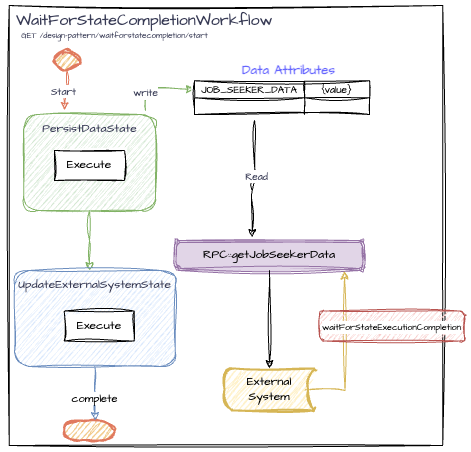

The diagram above was exported from draw.io. Its source (the exported page's mxGraphModel, read from the mxfile embedded in the PNG):
<mxGraphModel dx="857" dy="541" grid="1" gridSize="10" guides="1" tooltips="1" connect="1" arrows="1" fold="1" page="1" pageScale="1" pageWidth="827" pageHeight="1169" math="0" shadow="0">
  <root>
    <mxCell id="0" />
    <mxCell id="1" parent="0" />
    <mxCell id="cjhz8FMrWi6WpKyyzePT-2" value="" style="verticalLabelPosition=bottom;verticalAlign=top;html=1;shape=mxgraph.basic.rect;fillColor2=none;strokeWidth=1;size=20;indent=5;sketch=1;hachureGap=4;jiggle=2;curveFitting=1;fontFamily=Architects Daughter;fontSource=https%3A%2F%2Ffonts.googleapis.com%2Fcss%3Ffamily%3DArchitects%2BDaughter;movable=0;resizable=0;rotatable=0;deletable=0;editable=0;locked=1;connectable=0;" parent="1" vertex="1">
      <mxGeometry x="184.75" y="25" width="433.5" height="440" as="geometry" />
    </mxCell>
    <mxCell id="2Ilw1JLd_xrnDimmmwMh-19" style="edgeStyle=orthogonalEdgeStyle;rounded=0;orthogonalLoop=1;jettySize=auto;html=1;fillColor=#d5e8d4;strokeColor=#82b366;sketch=1;curveFitting=1;jiggle=2;" edge="1" parent="1" source="8qOGhP3x8UK2OwMhdg-s-1">
      <mxGeometry relative="1" as="geometry">
        <mxPoint x="265.0050000000001" y="290" as="targetPoint" />
      </mxGeometry>
    </mxCell>
    <mxCell id="8qOGhP3x8UK2OwMhdg-s-1" value="" style="rounded=1;whiteSpace=wrap;html=1;shadow=0;glass=0;fillStyle=auto;fillColor=#d5e8d4;strokeColor=#82b366;sketch=1;curveFitting=1;jiggle=2;labelBackgroundColor=none;movable=1;resizable=1;rotatable=1;deletable=1;editable=1;locked=0;connectable=1;" parent="1" vertex="1">
      <mxGeometry x="199.13" y="134" width="131.75" height="96" as="geometry" />
    </mxCell>
    <mxCell id="j0x6uvD4cYCpTQO4U38M-185" style="edgeStyle=orthogonalEdgeStyle;rounded=0;orthogonalLoop=1;jettySize=auto;html=1;entryX=0;entryY=0.5;entryDx=0;entryDy=0;sketch=1;curveFitting=1;jiggle=2;fillColor=#d5e8d4;strokeColor=#82b366;" parent="1" target="j0x6uvD4cYCpTQO4U38M-151" edge="1">
      <mxGeometry relative="1" as="geometry">
        <mxPoint x="410" y="110" as="targetPoint" />
        <mxPoint x="321" y="130" as="sourcePoint" />
      </mxGeometry>
    </mxCell>
    <mxCell id="j0x6uvD4cYCpTQO4U38M-186" value="&lt;span style=&quot;color: rgb(57, 60, 86); font-family: &amp;quot;Architects Daughter&amp;quot;; background-color: rgb(255, 255, 255);&quot;&gt;&lt;font style=&quot;font-size: 10px;&quot;&gt;write&lt;/font&gt;&lt;/span&gt;" style="edgeLabel;html=1;align=center;verticalAlign=middle;resizable=0;points=[];" parent="j0x6uvD4cYCpTQO4U38M-185" connectable="0" vertex="1">
      <mxGeometry x="-0.4885" y="1" relative="1" as="geometry">
        <mxPoint as="offset" />
      </mxGeometry>
    </mxCell>
    <mxCell id="8qOGhP3x8UK2OwMhdg-s-12" value="" style="strokeWidth=2;html=1;shape=mxgraph.flowchart.start_2;whiteSpace=wrap;sketch=1;hachureGap=4;jiggle=2;curveFitting=1;strokeColor=#E07A5F;fontFamily=Architects Daughter;fontSource=https%3A%2F%2Ffonts.googleapis.com%2Fcss%3Ffamily%3DArchitects%2BDaughter;fontColor=#393C56;fillColor=#F2CC8F;" parent="1" vertex="1">
      <mxGeometry x="230" y="70" width="25" height="20" as="geometry" />
    </mxCell>
    <mxCell id="8qOGhP3x8UK2OwMhdg-s-15" value="PersistDataState" style="text;html=1;align=center;verticalAlign=middle;resizable=0;points=[];autosize=1;strokeColor=none;fillColor=none;fontFamily=Architects Daughter;fontSource=https%3A%2F%2Ffonts.googleapis.com%2Fcss%3Ffamily%3DArchitects%2BDaughter;fontColor=#393C56;" parent="1" vertex="1">
      <mxGeometry x="205" y="134" width="120" height="30" as="geometry" />
    </mxCell>
    <mxCell id="8qOGhP3x8UK2OwMhdg-s-19" value="Execute" style="rounded=0;whiteSpace=wrap;html=1;sketch=1;hachureGap=4;jiggle=2;curveFitting=1;fontFamily=Architects Daughter;fontSource=https%3A%2F%2Ffonts.googleapis.com%2Fcss%3Ffamily%3DArchitects%2BDaughter;" parent="1" vertex="1">
      <mxGeometry x="230" y="170" width="70" height="30" as="geometry" />
    </mxCell>
    <mxCell id="8qOGhP3x8UK2OwMhdg-s-28" value="" style="strokeWidth=2;html=1;shape=mxgraph.flowchart.terminator;whiteSpace=wrap;sketch=1;hachureGap=4;jiggle=2;curveFitting=1;strokeColor=#E07A5F;fontFamily=Architects Daughter;fontSource=https%3A%2F%2Ffonts.googleapis.com%2Fcss%3Ffamily%3DArchitects%2BDaughter;fontColor=#393C56;fillColor=#F2CC8F;" parent="1" vertex="1">
      <mxGeometry x="239.76" y="440" width="50.5" height="20" as="geometry" />
    </mxCell>
    <mxCell id="cjhz8FMrWi6WpKyyzePT-3" value="&lt;font style=&quot;font-size: 16px;&quot;&gt;WaitForStateCompletionWorkflow&lt;/font&gt;" style="text;html=1;align=left;verticalAlign=middle;resizable=0;points=[];autosize=1;strokeColor=none;fillColor=none;fontFamily=Architects Daughter;fontSource=https%3A%2F%2Ffonts.googleapis.com%2Fcss%3Ffamily%3DArchitects%2BDaughter;fontColor=#393C56;" parent="1" vertex="1">
      <mxGeometry x="190" y="25" width="280" height="30" as="geometry" />
    </mxCell>
    <mxCell id="cjhz8FMrWi6WpKyyzePT-4" value="&lt;font style=&quot;font-size: 8px;&quot;&gt;GET /design-pattern/waitforstatecompletion/start&lt;/font&gt;" style="text;html=1;align=center;verticalAlign=middle;resizable=0;points=[];autosize=1;strokeColor=none;fillColor=none;fontFamily=Architects Daughter;fontSource=https%3A%2F%2Ffonts.googleapis.com%2Fcss%3Ffamily%3DArchitects%2BDaughter;fontColor=#393C56;" parent="1" vertex="1">
      <mxGeometry x="184.75" y="40" width="210" height="30" as="geometry" />
    </mxCell>
    <mxCell id="j0x6uvD4cYCpTQO4U38M-140" style="edgeStyle=orthogonalEdgeStyle;rounded=0;sketch=1;hachureGap=4;jiggle=2;curveFitting=1;orthogonalLoop=1;jettySize=auto;html=1;strokeColor=#E07A5F;fontFamily=Architects Daughter;fontSource=https%3A%2F%2Ffonts.googleapis.com%2Fcss%3Ffamily%3DArchitects%2BDaughter;fontColor=#393C56;fillColor=#F2CC8F;exitX=0.5;exitY=1;exitDx=0;exitDy=0;exitPerimeter=0;" parent="1" source="8qOGhP3x8UK2OwMhdg-s-12" edge="1">
      <mxGeometry relative="1" as="geometry">
        <mxPoint x="262.0000000000001" y="80" as="sourcePoint" />
        <mxPoint x="240" y="130" as="targetPoint" />
      </mxGeometry>
    </mxCell>
    <mxCell id="j0x6uvD4cYCpTQO4U38M-141" value="&lt;font style=&quot;font-size: 10px;&quot;&gt;Start&lt;/font&gt;" style="edgeLabel;html=1;align=center;verticalAlign=middle;resizable=0;points=[];sketch=1;hachureGap=4;jiggle=2;curveFitting=1;strokeColor=#E07A5F;fontFamily=Architects Daughter;fontSource=https%3A%2F%2Ffonts.googleapis.com%2Fcss%3Ffamily%3DArchitects%2BDaughter;fontColor=#393C56;fillColor=#F2CC8F;" parent="j0x6uvD4cYCpTQO4U38M-140" connectable="0" vertex="1">
      <mxGeometry x="-0.1762" y="-1" relative="1" as="geometry">
        <mxPoint x="-3" y="3" as="offset" />
      </mxGeometry>
    </mxCell>
    <mxCell id="j0x6uvD4cYCpTQO4U38M-163" style="edgeStyle=orthogonalEdgeStyle;rounded=0;sketch=1;hachureGap=4;jiggle=2;curveFitting=1;orthogonalLoop=1;jettySize=auto;html=1;strokeColor=none;fontFamily=Architects Daughter;fontSource=https%3A%2F%2Ffonts.googleapis.com%2Fcss%3Ffamily%3DArchitects%2BDaughter;fontColor=#393C56;fillColor=#F2CC8F;curved=1;" parent="1" source="j0x6uvD4cYCpTQO4U38M-224" edge="1">
      <mxGeometry relative="1" as="geometry">
        <mxPoint x="444.75" y="330" as="targetPoint" />
        <Array as="points">
          <mxPoint x="514.75" y="240" />
        </Array>
        <mxPoint x="444.75" y="351.87845303867414" as="sourcePoint" />
      </mxGeometry>
    </mxCell>
    <mxCell id="j0x6uvD4cYCpTQO4U38M-183" value="RPC::getJobSeekerData" style="shape=ext;double=1;rounded=1;whiteSpace=wrap;html=1;sketch=1;hachureGap=4;jiggle=2;curveFitting=1;fontFamily=Architects Daughter;fontSource=https%3A%2F%2Ffonts.googleapis.com%2Fcss%3Ffamily%3DArchitects%2BDaughter;fillColor=#e1d5e7;strokeColor=#9673a6;fillStyle=solid;" parent="1" vertex="1">
      <mxGeometry x="350" y="260" width="190" height="30" as="geometry" />
    </mxCell>
    <mxCell id="j0x6uvD4cYCpTQO4U38M-184" value="" style="group" parent="1" connectable="0" vertex="1">
      <mxGeometry x="420" y="70" width="125.07000000000001" height="64" as="geometry" />
    </mxCell>
    <mxCell id="j0x6uvD4cYCpTQO4U38M-150" value="" style="shape=table;startSize=0;container=1;collapsible=0;childLayout=tableLayout;fontSize=16;sketch=1;hachureGap=4;jiggle=2;curveFitting=1;fontFamily=Architects Daughter;fontSource=https%3A%2F%2Ffonts.googleapis.com%2Fcss%3Ffamily%3DArchitects%2BDaughter;" parent="j0x6uvD4cYCpTQO4U38M-184" vertex="1">
      <mxGeometry x="-50" y="30.27" width="175.07" height="33.73" as="geometry" />
    </mxCell>
    <mxCell id="j0x6uvD4cYCpTQO4U38M-151" value="" style="shape=tableRow;horizontal=0;startSize=0;swimlaneHead=0;swimlaneBody=0;strokeColor=inherit;top=0;left=0;bottom=0;right=0;collapsible=0;dropTarget=0;fillColor=none;points=[[0,0.5],[1,0.5]];portConstraint=eastwest;fontSize=16;sketch=1;hachureGap=4;jiggle=2;curveFitting=1;fontFamily=Architects Daughter;fontSource=https%3A%2F%2Ffonts.googleapis.com%2Fcss%3Ffamily%3DArchitects%2BDaughter;" parent="j0x6uvD4cYCpTQO4U38M-150" vertex="1">
      <mxGeometry width="175.07" height="17" as="geometry" />
    </mxCell>
    <mxCell id="j0x6uvD4cYCpTQO4U38M-152" value="&lt;font style=&quot;font-size: 10px;&quot;&gt;JOB_SEEKER_DATA&lt;/font&gt;" style="shape=partialRectangle;html=1;whiteSpace=wrap;connectable=0;strokeColor=inherit;overflow=hidden;fillColor=none;top=0;left=0;bottom=0;right=0;pointerEvents=1;fontSize=11;sketch=1;hachureGap=4;jiggle=2;curveFitting=1;fontFamily=Architects Daughter;fontSource=https%3A%2F%2Ffonts.googleapis.com%2Fcss%3Ffamily%3DArchitects%2BDaughter;" parent="j0x6uvD4cYCpTQO4U38M-151" vertex="1">
      <mxGeometry width="110" height="17" as="geometry">
        <mxRectangle width="110" height="17" as="alternateBounds" />
      </mxGeometry>
    </mxCell>
    <mxCell id="j0x6uvD4cYCpTQO4U38M-153" value="&lt;span style=&quot;font-size: 10px;&quot;&gt;{value}&lt;/span&gt;" style="shape=partialRectangle;html=1;whiteSpace=wrap;connectable=0;strokeColor=inherit;overflow=hidden;fillColor=none;top=0;left=0;bottom=0;right=0;pointerEvents=1;fontSize=11;sketch=1;hachureGap=4;jiggle=2;curveFitting=1;fontFamily=Architects Daughter;fontSource=https%3A%2F%2Ffonts.googleapis.com%2Fcss%3Ffamily%3DArchitects%2BDaughter;" parent="j0x6uvD4cYCpTQO4U38M-151" vertex="1">
      <mxGeometry x="110" width="65" height="17" as="geometry">
        <mxRectangle width="65" height="17" as="alternateBounds" />
      </mxGeometry>
    </mxCell>
    <mxCell id="j0x6uvD4cYCpTQO4U38M-154" value="" style="shape=tableRow;horizontal=0;startSize=0;swimlaneHead=0;swimlaneBody=0;strokeColor=inherit;top=0;left=0;bottom=0;right=0;collapsible=0;dropTarget=0;fillColor=none;points=[[0,0.5],[1,0.5]];portConstraint=eastwest;fontSize=16;sketch=1;hachureGap=4;jiggle=2;curveFitting=1;fontFamily=Architects Daughter;fontSource=https%3A%2F%2Ffonts.googleapis.com%2Fcss%3Ffamily%3DArchitects%2BDaughter;" parent="j0x6uvD4cYCpTQO4U38M-150" vertex="1">
      <mxGeometry y="17" width="175.07" height="17" as="geometry" />
    </mxCell>
    <mxCell id="j0x6uvD4cYCpTQO4U38M-155" value="" style="shape=partialRectangle;html=1;whiteSpace=wrap;connectable=0;strokeColor=inherit;overflow=hidden;fillColor=none;top=0;left=0;bottom=0;right=0;pointerEvents=1;fontSize=11;sketch=1;hachureGap=4;jiggle=2;curveFitting=1;fontFamily=Architects Daughter;fontSource=https%3A%2F%2Ffonts.googleapis.com%2Fcss%3Ffamily%3DArchitects%2BDaughter;" parent="j0x6uvD4cYCpTQO4U38M-154" vertex="1">
      <mxGeometry width="110" height="17" as="geometry">
        <mxRectangle width="110" height="17" as="alternateBounds" />
      </mxGeometry>
    </mxCell>
    <mxCell id="j0x6uvD4cYCpTQO4U38M-156" value="" style="shape=partialRectangle;html=1;whiteSpace=wrap;connectable=0;strokeColor=inherit;overflow=hidden;fillColor=none;top=0;left=0;bottom=0;right=0;pointerEvents=1;fontSize=11;sketch=1;hachureGap=4;jiggle=2;curveFitting=1;fontFamily=Architects Daughter;fontSource=https%3A%2F%2Ffonts.googleapis.com%2Fcss%3Ffamily%3DArchitects%2BDaughter;" parent="j0x6uvD4cYCpTQO4U38M-154" vertex="1">
      <mxGeometry x="110" width="65" height="17" as="geometry">
        <mxRectangle width="65" height="17" as="alternateBounds" />
      </mxGeometry>
    </mxCell>
    <mxCell id="j0x6uvD4cYCpTQO4U38M-157" value="&lt;font style=&quot;font-size: 13px;&quot;&gt;Data Attributes&lt;/font&gt;" style="text;strokeColor=none;fillColor=none;html=1;fontSize=24;fontStyle=1;verticalAlign=middle;align=center;fontFamily=Architects Daughter;fontSource=https%3A%2F%2Ffonts.googleapis.com%2Fcss%3Ffamily%3DArchitects%2BDaughter;fontColor=#6666FF;" parent="j0x6uvD4cYCpTQO4U38M-184" vertex="1">
      <mxGeometry width="87.68971332209107" height="34.5945945945946" as="geometry" />
    </mxCell>
    <mxCell id="2Ilw1JLd_xrnDimmmwMh-1" style="edgeStyle=orthogonalEdgeStyle;rounded=1;orthogonalLoop=1;jettySize=auto;html=1;entryX=0.409;entryY=-0.097;entryDx=0;entryDy=0;entryPerimeter=0;sketch=1;curveFitting=1;jiggle=2;curved=0;" edge="1" parent="1" target="j0x6uvD4cYCpTQO4U38M-183">
      <mxGeometry relative="1" as="geometry">
        <mxPoint x="430" y="140" as="sourcePoint" />
      </mxGeometry>
    </mxCell>
    <mxCell id="2Ilw1JLd_xrnDimmmwMh-2" value="&lt;span style=&quot;color: rgb(57, 60, 86); font-family: &amp;quot;Architects Daughter&amp;quot;; font-size: 10px;&quot;&gt;Read&lt;/span&gt;" style="edgeLabel;html=1;align=center;verticalAlign=middle;resizable=0;points=[];" vertex="1" connectable="0" parent="2Ilw1JLd_xrnDimmmwMh-1">
      <mxGeometry x="-0.08" y="1" relative="1" as="geometry">
        <mxPoint as="offset" />
      </mxGeometry>
    </mxCell>
    <mxCell id="2Ilw1JLd_xrnDimmmwMh-3" style="edgeStyle=orthogonalEdgeStyle;rounded=1;orthogonalLoop=1;jettySize=auto;html=1;entryX=0.5;entryY=0;entryDx=0;entryDy=0;entryPerimeter=0;sketch=1;curveFitting=1;jiggle=2;curved=0;" edge="1" parent="1" source="j0x6uvD4cYCpTQO4U38M-183" target="j0x6uvD4cYCpTQO4U38M-224">
      <mxGeometry relative="1" as="geometry" />
    </mxCell>
    <mxCell id="2Ilw1JLd_xrnDimmmwMh-4" value="" style="edgeStyle=orthogonalEdgeStyle;rounded=0;sketch=1;hachureGap=4;jiggle=2;curveFitting=1;orthogonalLoop=1;jettySize=auto;html=1;strokeColor=none;fontFamily=Architects Daughter;fontSource=https%3A%2F%2Ffonts.googleapis.com%2Fcss%3Ffamily%3DArchitects%2BDaughter;fontColor=#393C56;fillColor=#F2CC8F;curved=1;" edge="1" parent="1" target="j0x6uvD4cYCpTQO4U38M-224">
      <mxGeometry relative="1" as="geometry">
        <mxPoint x="444.75" y="330" as="targetPoint" />
        <Array as="points" />
        <mxPoint x="444.75" y="351.87845303867414" as="sourcePoint" />
      </mxGeometry>
    </mxCell>
    <mxCell id="2Ilw1JLd_xrnDimmmwMh-11" style="edgeStyle=orthogonalEdgeStyle;rounded=0;orthogonalLoop=1;jettySize=auto;html=1;sketch=1;curveFitting=1;jiggle=2;fillColor=#fff2cc;strokeColor=#d6b656;" edge="1" parent="1">
      <mxGeometry relative="1" as="geometry">
        <mxPoint x="520" y="290.52" as="targetPoint" />
        <mxPoint x="480" y="409.52" as="sourcePoint" />
      </mxGeometry>
    </mxCell>
    <mxCell id="j0x6uvD4cYCpTQO4U38M-224" value="External&lt;div&gt;System&lt;/div&gt;" style="strokeWidth=2;html=1;shape=mxgraph.flowchart.stored_data;whiteSpace=wrap;sketch=1;hachureGap=4;jiggle=2;curveFitting=1;strokeColor=#d6b656;fontFamily=Architects Daughter;fontSource=https%3A%2F%2Ffonts.googleapis.com%2Fcss%3Ffamily%3DArchitects%2BDaughter;fillColor=#fff2cc;" parent="1" vertex="1">
      <mxGeometry x="400" y="388" width="90" height="42" as="geometry" />
    </mxCell>
    <mxCell id="2Ilw1JLd_xrnDimmmwMh-10" value="&lt;pre&gt;&lt;font style=&quot;background-color: rgb(255, 255, 255); font-size: 9px;&quot; face=&quot;Architects Daughter&quot;&gt;waitForStateExecutionCompletion&lt;/font&gt;&lt;/pre&gt;" style="rounded=1;whiteSpace=wrap;html=1;fillColor=#f8cecc;strokeColor=#b85450;sketch=1;curveFitting=1;jiggle=2;" vertex="1" parent="1">
      <mxGeometry x="495" y="330.52" width="145" height="30" as="geometry" />
    </mxCell>
    <mxCell id="2Ilw1JLd_xrnDimmmwMh-20" style="edgeStyle=orthogonalEdgeStyle;rounded=0;orthogonalLoop=1;jettySize=auto;html=1;fillColor=#dae8fc;strokeColor=#6c8ebf;sketch=1;curveFitting=1;jiggle=2;" edge="1" parent="1" source="2Ilw1JLd_xrnDimmmwMh-15">
      <mxGeometry relative="1" as="geometry">
        <mxPoint x="270.43499999999995" y="440.0000000000001" as="targetPoint" />
      </mxGeometry>
    </mxCell>
    <mxCell id="2Ilw1JLd_xrnDimmmwMh-21" value="&lt;font face=&quot;Architects Daughter&quot;&gt;complete&lt;/font&gt;" style="edgeLabel;html=1;align=center;verticalAlign=middle;resizable=0;points=[];" vertex="1" connectable="0" parent="2Ilw1JLd_xrnDimmmwMh-20">
      <mxGeometry x="0.1537" y="-1" relative="1" as="geometry">
        <mxPoint as="offset" />
      </mxGeometry>
    </mxCell>
    <mxCell id="2Ilw1JLd_xrnDimmmwMh-15" value="" style="rounded=1;whiteSpace=wrap;html=1;shadow=0;glass=0;fillStyle=auto;fillColor=#dae8fc;strokeColor=#6c8ebf;sketch=1;curveFitting=1;jiggle=2;labelBackgroundColor=none;movable=1;resizable=1;rotatable=1;deletable=1;editable=1;locked=0;connectable=1;align=center;" vertex="1" parent="1">
      <mxGeometry x="190" y="290" width="160.87" height="96" as="geometry" />
    </mxCell>
    <mxCell id="2Ilw1JLd_xrnDimmmwMh-16" value="Execute" style="rounded=0;whiteSpace=wrap;html=1;sketch=1;hachureGap=4;jiggle=2;curveFitting=1;fontFamily=Architects Daughter;fontSource=https%3A%2F%2Ffonts.googleapis.com%2Fcss%3Ffamily%3DArchitects%2BDaughter;" vertex="1" parent="1">
      <mxGeometry x="239.76" y="330.52" width="70" height="30" as="geometry" />
    </mxCell>
    <mxCell id="2Ilw1JLd_xrnDimmmwMh-18" value="UpdateExternalSystemState" style="text;html=1;align=center;verticalAlign=middle;resizable=0;points=[];autosize=1;strokeColor=none;fillColor=none;fontFamily=Architects Daughter;fontSource=https%3A%2F%2Ffonts.googleapis.com%2Fcss%3Ffamily%3DArchitects%2BDaughter;fontColor=#393C56;" vertex="1" parent="1">
      <mxGeometry x="180.44" y="290" width="180" height="30" as="geometry" />
    </mxCell>
  </root>
</mxGraphModel>